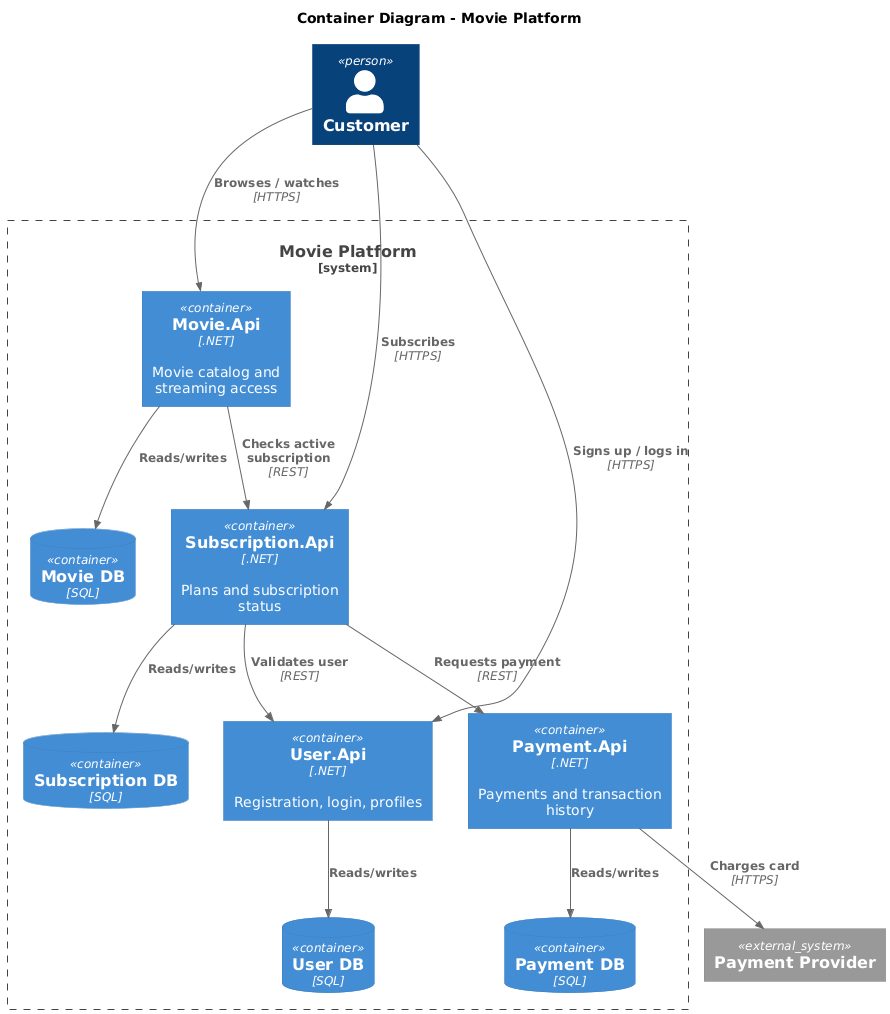

The diagram above was rendered by PlantUML. Its source (embedded in the PNG):
@startuml C4_Container
!include https://raw.githubusercontent.com/plantuml-stdlib/C4-PlantUML/master/C4_Container.puml

title Container Diagram - Movie Platform

Person(customer, "Customer")
System_Ext(psp, "Payment Provider")

System_Boundary(platform, "Movie Platform") {
    Container(user, "User.Api", ".NET", "Registration, login, profiles")
    Container(movie, "Movie.Api", ".NET", "Movie catalog and streaming access")
    Container(sub, "Subscription.Api", ".NET", "Plans and subscription status")
    Container(pay, "Payment.Api", ".NET", "Payments and transaction history")

    ContainerDb(userDb, "User DB", "SQL")
    ContainerDb(movieDb, "Movie DB", "SQL")
    ContainerDb(subDb, "Subscription DB", "SQL")
    ContainerDb(payDb, "Payment DB", "SQL")
}

Rel(customer, user, "Signs up / logs in", "HTTPS")
Rel(customer, movie, "Browses / watches", "HTTPS")
Rel(customer, sub, "Subscribes", "HTTPS")

Rel(movie, sub, "Checks active subscription", "REST")
Rel(sub, user, "Validates user", "REST")
Rel(sub, pay, "Requests payment", "REST")
Rel(pay, psp, "Charges card", "HTTPS")

Rel(user, userDb, "Reads/writes")
Rel(movie, movieDb, "Reads/writes")
Rel(sub, subDb, "Reads/writes")
Rel(pay, payDb, "Reads/writes")

@enduml